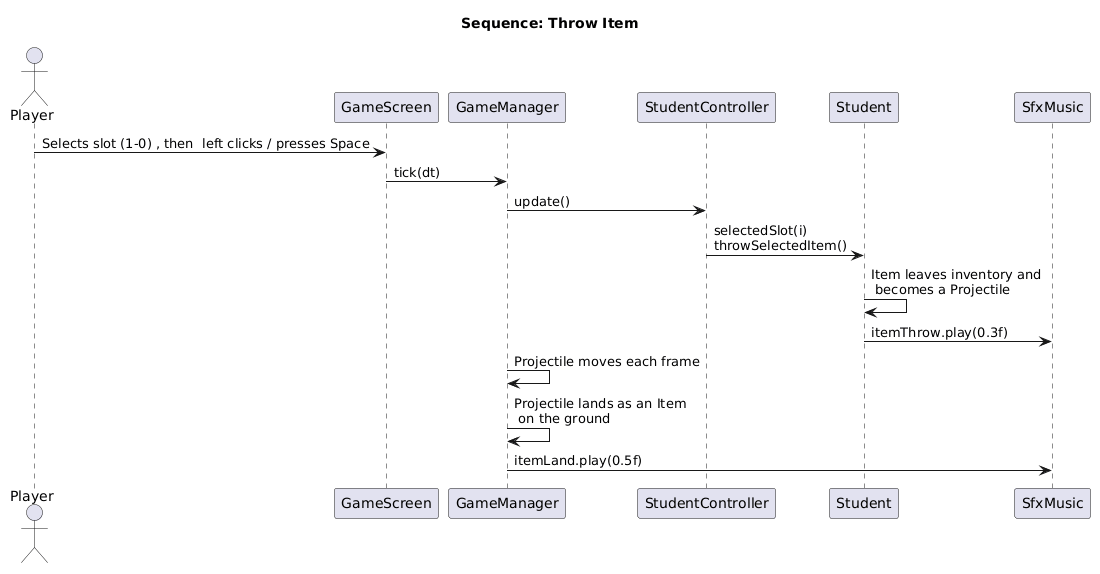

The diagram above was rendered by PlantUML. Its source (embedded in the PNG):
@startuml
title Sequence: Throw Item

actor Player
participant GameScreen
participant GameManager
participant StudentController
participant Student
participant SfxMusic

Player -> GameScreen : Selects slot (1-0) , then  left clicks / presses Space
GameScreen -> GameManager : tick(dt)
GameManager -> StudentController : update()
StudentController -> Student : selectedSlot(i) \nthrowSelectedItem()

Student -> Student : Item leaves inventory and \n becomes a Projectile

Student -> SfxMusic : itemThrow.play(0.3f)
GameManager -> GameManager : Projectile moves each frame

GameManager -> GameManager : Projectile lands as an Item \n on the ground

GameManager -> SfxMusic : itemLand.play(0.5f)
@enduml